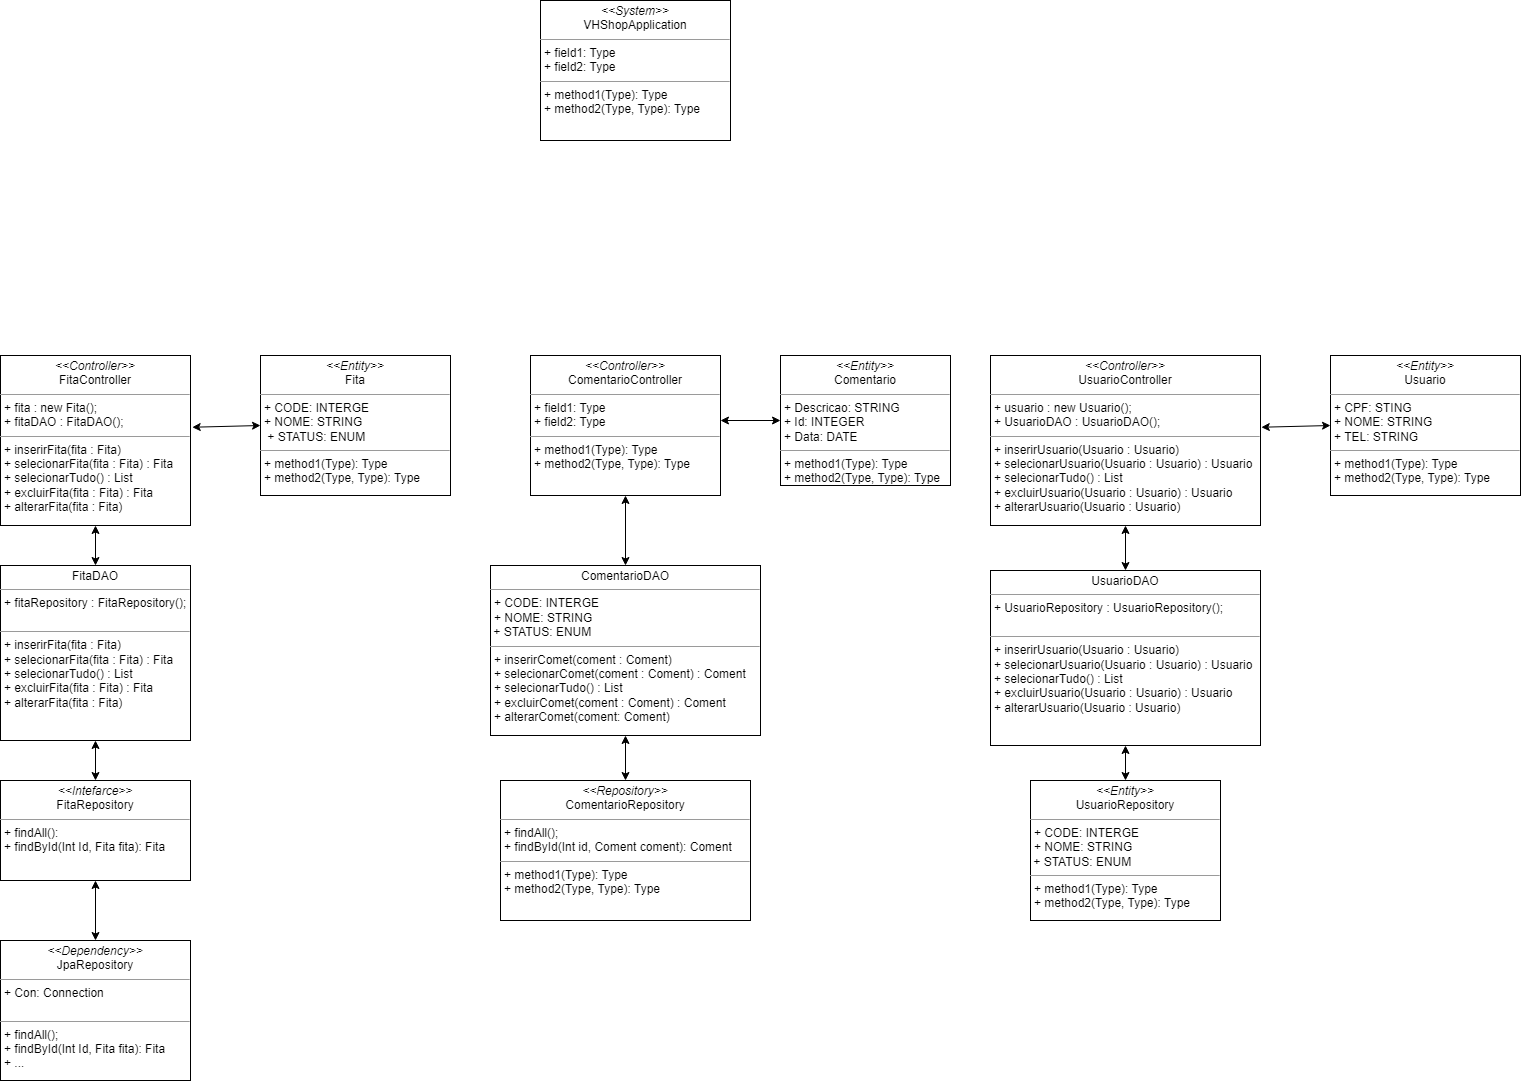

The diagram above was exported from draw.io. Its source (the exported page's mxGraphModel, read from the mxfile embedded in the PNG):
<mxGraphModel dx="1422" dy="1636" grid="1" gridSize="10" guides="1" tooltips="1" connect="1" arrows="1" fold="1" page="1" pageScale="1" pageWidth="1100" pageHeight="850" background="none" math="0" shadow="0">
  <root>
    <mxCell id="0" />
    <mxCell id="1" parent="0" />
    <mxCell id="b94bc138ca980ef-1" value="&lt;p style=&quot;margin:0px;margin-top:4px;text-align:center;&quot;&gt;&lt;i&gt;&amp;lt;&amp;lt;System&amp;gt;&amp;gt;&lt;/i&gt;&lt;br&gt;VHShopApplication&lt;/p&gt;&lt;hr size=&quot;1&quot;&gt;&lt;p style=&quot;margin:0px;margin-left:4px;&quot;&gt;+ field1: Type&lt;br&gt;+ field2: Type&lt;/p&gt;&lt;hr size=&quot;1&quot;&gt;&lt;p style=&quot;margin:0px;margin-left:4px;&quot;&gt;+ method1(Type): Type&lt;br&gt;+ method2(Type, Type): Type&lt;/p&gt;" style="verticalAlign=top;align=left;overflow=fill;fontSize=12;fontFamily=Helvetica;html=1;rounded=0;shadow=0;comic=0;labelBackgroundColor=none;strokeWidth=1" parent="1" vertex="1">
      <mxGeometry x="550" y="-400" width="190" height="140" as="geometry" />
    </mxCell>
    <mxCell id="3MjPwQ8oRDZnmR2sLNLk-1" value="&lt;p style=&quot;margin:0px;margin-top:4px;text-align:center;&quot;&gt;FitaDAO&lt;/p&gt;&lt;hr size=&quot;1&quot;&gt;&lt;p style=&quot;margin:0px;margin-left:4px;&quot;&gt;&lt;span style=&quot;background-color: initial;&quot;&gt;+ fitaRepository : FitaRepository();&lt;/span&gt;&lt;br&gt;&lt;/p&gt;&lt;br&gt;&lt;hr size=&quot;1&quot;&gt;&lt;p style=&quot;margin:0px;margin-left:4px;&quot;&gt;+ inserirFita(fita : Fita)&lt;br&gt;+ selecionarFita(fita : Fita) : Fita&lt;br&gt;&lt;/p&gt;&lt;p style=&quot;margin:0px;margin-left:4px;&quot;&gt;+ selecionarTudo() : List&lt;br&gt;&lt;/p&gt;&lt;p style=&quot;margin:0px;margin-left:4px;&quot;&gt;+ excluirFita(fita : Fita) : Fita&lt;br&gt;&lt;/p&gt;&lt;p style=&quot;margin:0px;margin-left:4px;&quot;&gt;+ alterarFita(fita : Fita)&lt;br&gt;&lt;/p&gt;" style="verticalAlign=top;align=left;overflow=fill;fontSize=12;fontFamily=Helvetica;html=1;rounded=0;shadow=0;comic=0;labelBackgroundColor=none;strokeWidth=1" parent="1" vertex="1">
      <mxGeometry x="10" y="165" width="190" height="175" as="geometry" />
    </mxCell>
    <mxCell id="3MjPwQ8oRDZnmR2sLNLk-2" value="&lt;p style=&quot;margin:0px;margin-top:4px;text-align:center;&quot;&gt;&lt;i&gt;&amp;lt;&amp;lt;Controller&amp;gt;&amp;gt;&lt;/i&gt;&lt;br&gt;FitaController&lt;/p&gt;&lt;hr size=&quot;1&quot;&gt;&lt;p style=&quot;margin:0px;margin-left:4px;&quot;&gt;+ fita : new Fita();&lt;br&gt;+ fitaDAO : FitaDAO();&lt;/p&gt;&lt;hr size=&quot;1&quot;&gt;&lt;p style=&quot;margin:0px;margin-left:4px;&quot;&gt;+ inserirFita(fita : Fita)&lt;br&gt;+ selecionarFita(fita : Fita) : Fita&lt;br&gt;&lt;/p&gt;&lt;p style=&quot;margin: 0px 0px 0px 4px;&quot;&gt;+ selecionarTudo() : List&lt;br&gt;&lt;/p&gt;&lt;p style=&quot;margin: 0px 0px 0px 4px;&quot;&gt;+ excluirFita(fita : Fita) : Fita&lt;br&gt;&lt;/p&gt;&lt;p style=&quot;margin: 0px 0px 0px 4px;&quot;&gt;+ alterarFita(fita : Fita)&lt;/p&gt;" style="verticalAlign=top;align=left;overflow=fill;fontSize=12;fontFamily=Helvetica;html=1;rounded=0;shadow=0;comic=0;labelBackgroundColor=none;strokeWidth=1" parent="1" vertex="1">
      <mxGeometry x="10" y="-45" width="190" height="170" as="geometry" />
    </mxCell>
    <mxCell id="3MjPwQ8oRDZnmR2sLNLk-3" value="&lt;p style=&quot;margin:0px;margin-top:4px;text-align:center;&quot;&gt;&lt;i&gt;&amp;lt;&amp;lt;Intefarce&amp;gt;&amp;gt;&lt;/i&gt;&lt;br&gt;FitaRepository&lt;/p&gt;&lt;hr size=&quot;1&quot;&gt;&lt;p style=&quot;margin:0px;margin-left:4px;&quot;&gt;+ findAll():&lt;br&gt;+ findById(Int Id, Fita fita): Fita&lt;/p&gt;" style="verticalAlign=top;align=left;overflow=fill;fontSize=12;fontFamily=Helvetica;html=1;rounded=0;shadow=0;comic=0;labelBackgroundColor=none;strokeWidth=1" parent="1" vertex="1">
      <mxGeometry x="10" y="380" width="190" height="100" as="geometry" />
    </mxCell>
    <mxCell id="3MjPwQ8oRDZnmR2sLNLk-4" value="&lt;p style=&quot;margin:0px;margin-top:4px;text-align:center;&quot;&gt;Comentario&lt;span style=&quot;background-color: initial;&quot;&gt;DAO&lt;/span&gt;&lt;/p&gt;&lt;hr size=&quot;1&quot;&gt;&lt;p style=&quot;margin:0px;margin-left:4px;&quot;&gt;&lt;span style=&quot;&quot;&gt;+ CODE: INTERGE&lt;/span&gt;&lt;br&gt;&lt;span style=&quot;&quot;&gt;+ NOME: STRING&lt;/span&gt;&lt;br&gt;&lt;/p&gt;&lt;span style=&quot;&quot;&gt;&amp;nbsp;+ STATUS: ENUM&lt;/span&gt;&lt;br&gt;&lt;hr size=&quot;1&quot;&gt;&lt;p style=&quot;margin: 0px 0px 0px 4px;&quot;&gt;+ inserirComet(coment : Coment)&lt;br&gt;+ selecionarComet(coment&amp;nbsp;: Coment) : Coment&lt;br&gt;&lt;/p&gt;&lt;p style=&quot;margin: 0px 0px 0px 4px;&quot;&gt;+ selecionarTudo() : List&lt;br&gt;&lt;/p&gt;&lt;p style=&quot;margin: 0px 0px 0px 4px;&quot;&gt;+ excluirComet(coment&amp;nbsp;: Coment) : Coment&lt;br&gt;&lt;/p&gt;&lt;p style=&quot;margin: 0px 0px 0px 4px;&quot;&gt;+ alterarComet(coment: Coment)&lt;/p&gt;" style="verticalAlign=top;align=left;overflow=fill;fontSize=12;fontFamily=Helvetica;html=1;rounded=0;shadow=0;comic=0;labelBackgroundColor=none;strokeWidth=1" parent="1" vertex="1">
      <mxGeometry x="500" y="165" width="270" height="170" as="geometry" />
    </mxCell>
    <mxCell id="3MjPwQ8oRDZnmR2sLNLk-5" value="&lt;p style=&quot;margin:0px;margin-top:4px;text-align:center;&quot;&gt;&lt;i&gt;&amp;lt;&amp;lt;Controller&amp;gt;&amp;gt;&lt;/i&gt;&lt;br&gt;ComentarioController&lt;/p&gt;&lt;hr size=&quot;1&quot;&gt;&lt;p style=&quot;margin:0px;margin-left:4px;&quot;&gt;+ field1: Type&lt;br&gt;+ field2: Type&lt;/p&gt;&lt;hr size=&quot;1&quot;&gt;&lt;p style=&quot;margin:0px;margin-left:4px;&quot;&gt;+ method1(Type): Type&lt;br&gt;+ method2(Type, Type): Type&lt;/p&gt;" style="verticalAlign=top;align=left;overflow=fill;fontSize=12;fontFamily=Helvetica;html=1;rounded=0;shadow=0;comic=0;labelBackgroundColor=none;strokeWidth=1" parent="1" vertex="1">
      <mxGeometry x="540" y="-45" width="190" height="140" as="geometry" />
    </mxCell>
    <mxCell id="3MjPwQ8oRDZnmR2sLNLk-6" value="&lt;p style=&quot;margin:0px;margin-top:4px;text-align:center;&quot;&gt;&lt;i&gt;&amp;lt;&amp;lt;Repository&amp;gt;&amp;gt;&lt;/i&gt;&lt;br&gt;ComentarioRepository&lt;/p&gt;&lt;hr size=&quot;1&quot;&gt;&lt;p style=&quot;margin:0px;margin-left:4px;&quot;&gt;+ findAll();&lt;/p&gt;&lt;p style=&quot;margin:0px;margin-left:4px;&quot;&gt;+ findById(Int id, Coment coment): Coment&lt;/p&gt;&lt;hr size=&quot;1&quot;&gt;&lt;p style=&quot;margin:0px;margin-left:4px;&quot;&gt;+ method1(Type): Type&lt;br&gt;+ method2(Type, Type): Type&lt;/p&gt;" style="verticalAlign=top;align=left;overflow=fill;fontSize=12;fontFamily=Helvetica;html=1;rounded=0;shadow=0;comic=0;labelBackgroundColor=none;strokeWidth=1" parent="1" vertex="1">
      <mxGeometry x="510" y="380" width="250" height="140" as="geometry" />
    </mxCell>
    <mxCell id="3MjPwQ8oRDZnmR2sLNLk-7" value="&lt;p style=&quot;margin:0px;margin-top:4px;text-align:center;&quot;&gt;&lt;i&gt;&amp;lt;&amp;lt;Entity&amp;gt;&amp;gt;&lt;/i&gt;&lt;br&gt;UsuarioRepository&lt;/p&gt;&lt;hr size=&quot;1&quot;&gt;&lt;p style=&quot;margin:0px;margin-left:4px;&quot;&gt;&lt;span style=&quot;&quot;&gt;+ CODE: INTERGE&lt;/span&gt;&lt;br&gt;&lt;span style=&quot;&quot;&gt;+ NOME: STRING&lt;/span&gt;&lt;br&gt;&lt;/p&gt;&lt;span style=&quot;&quot;&gt;&amp;nbsp;+ STATUS: ENUM&lt;/span&gt;&lt;br&gt;&lt;hr size=&quot;1&quot;&gt;&lt;p style=&quot;margin:0px;margin-left:4px;&quot;&gt;+ method1(Type): Type&lt;br&gt;+ method2(Type, Type): Type&lt;/p&gt;" style="verticalAlign=top;align=left;overflow=fill;fontSize=12;fontFamily=Helvetica;html=1;rounded=0;shadow=0;comic=0;labelBackgroundColor=none;strokeWidth=1" parent="1" vertex="1">
      <mxGeometry x="1040" y="380" width="190" height="140" as="geometry" />
    </mxCell>
    <mxCell id="3MjPwQ8oRDZnmR2sLNLk-10" value="&lt;p style=&quot;margin:0px;margin-top:4px;text-align:center;&quot;&gt;&lt;i&gt;&amp;lt;&amp;lt;Entity&amp;gt;&amp;gt;&lt;/i&gt;&lt;br&gt;Comentario&lt;/p&gt;&lt;hr size=&quot;1&quot;&gt;&lt;p style=&quot;margin:0px;margin-left:4px;&quot;&gt;+ Descricao: STRING&lt;br&gt;+ Id: INTEGER&lt;/p&gt;&lt;p style=&quot;margin:0px;margin-left:4px;&quot;&gt;+ Data: DATE&lt;/p&gt;&lt;hr size=&quot;1&quot;&gt;&lt;p style=&quot;margin:0px;margin-left:4px;&quot;&gt;+ method1(Type): Type&lt;br&gt;+ method2(Type, Type): Type&lt;/p&gt;" style="verticalAlign=top;align=left;overflow=fill;fontSize=12;fontFamily=Helvetica;html=1;rounded=0;shadow=0;comic=0;labelBackgroundColor=none;strokeWidth=1" parent="1" vertex="1">
      <mxGeometry x="790" y="-45" width="170" height="130" as="geometry" />
    </mxCell>
    <mxCell id="3MjPwQ8oRDZnmR2sLNLk-11" value="&lt;p style=&quot;margin:0px;margin-top:4px;text-align:center;&quot;&gt;&lt;i&gt;&amp;lt;&amp;lt;Entity&amp;gt;&amp;gt;&lt;/i&gt;&lt;br&gt;Fita&lt;/p&gt;&lt;hr size=&quot;1&quot;&gt;&lt;p style=&quot;margin: 0px 0px 0px 4px;&quot;&gt;+ CODE: INTERGE&lt;br&gt;+ NOME: STRING&lt;br&gt;&lt;/p&gt;&lt;p style=&quot;margin:0px;margin-left:4px;&quot;&gt;&amp;nbsp;+ STATUS: ENUM&lt;br&gt;&lt;/p&gt;&lt;hr size=&quot;1&quot;&gt;&lt;p style=&quot;margin:0px;margin-left:4px;&quot;&gt;+ method1(Type): Type&lt;br&gt;+ method2(Type, Type): Type&lt;/p&gt;" style="verticalAlign=top;align=left;overflow=fill;fontSize=12;fontFamily=Helvetica;html=1;rounded=0;shadow=0;comic=0;labelBackgroundColor=none;strokeWidth=1" parent="1" vertex="1">
      <mxGeometry x="270" y="-45" width="190" height="140" as="geometry" />
    </mxCell>
    <mxCell id="3MjPwQ8oRDZnmR2sLNLk-12" value="&lt;p style=&quot;margin:0px;margin-top:4px;text-align:center;&quot;&gt;&lt;i&gt;&amp;lt;&amp;lt;Entity&amp;gt;&amp;gt;&lt;/i&gt;&lt;br&gt;Usuario&lt;/p&gt;&lt;hr size=&quot;1&quot;&gt;&lt;p style=&quot;margin:0px;margin-left:4px;&quot;&gt;&lt;span style=&quot;&quot;&gt;+ CPF: STING&lt;/span&gt;&lt;br&gt;&lt;span style=&quot;&quot;&gt;+ NOME: STRING&lt;/span&gt;&lt;br&gt;&lt;/p&gt;&lt;p style=&quot;margin:0px;margin-left:4px;&quot;&gt;&lt;span style=&quot;&quot;&gt;+ TEL: STRING&lt;/span&gt;&lt;span style=&quot;&quot;&gt;&lt;br&gt;&lt;/span&gt;&lt;/p&gt;&lt;hr size=&quot;1&quot;&gt;&lt;p style=&quot;margin:0px;margin-left:4px;&quot;&gt;+ method1(Type): Type&lt;br&gt;+ method2(Type, Type): Type&lt;/p&gt;" style="verticalAlign=top;align=left;overflow=fill;fontSize=12;fontFamily=Helvetica;html=1;rounded=0;shadow=0;comic=0;labelBackgroundColor=none;strokeWidth=1" parent="1" vertex="1">
      <mxGeometry x="1340" y="-45" width="190" height="140" as="geometry" />
    </mxCell>
    <mxCell id="5FsE8zMD1HQc9X2izqWC-2" value="" style="endArrow=classic;startArrow=classic;html=1;rounded=0;entryX=0.5;entryY=1;entryDx=0;entryDy=0;exitX=0.5;exitY=0;exitDx=0;exitDy=0;" parent="1" source="3MjPwQ8oRDZnmR2sLNLk-3" target="3MjPwQ8oRDZnmR2sLNLk-1" edge="1">
      <mxGeometry width="50" height="50" relative="1" as="geometry">
        <mxPoint x="-20" y="640" as="sourcePoint" />
        <mxPoint x="-60" y="590" as="targetPoint" />
      </mxGeometry>
    </mxCell>
    <mxCell id="zLTHQd0lq6Ip3j9jqcKW-4" value="" style="endArrow=classic;startArrow=classic;html=1;rounded=0;exitX=0.5;exitY=0;exitDx=0;exitDy=0;entryX=0.5;entryY=1;entryDx=0;entryDy=0;" parent="1" source="3MjPwQ8oRDZnmR2sLNLk-1" target="3MjPwQ8oRDZnmR2sLNLk-2" edge="1">
      <mxGeometry width="50" height="50" relative="1" as="geometry">
        <mxPoint x="-5.5" y="380" as="sourcePoint" />
        <mxPoint y="320" as="targetPoint" />
      </mxGeometry>
    </mxCell>
    <mxCell id="zLTHQd0lq6Ip3j9jqcKW-5" value="" style="endArrow=classic;startArrow=classic;html=1;rounded=0;entryX=1.009;entryY=0.422;entryDx=0;entryDy=0;exitX=0;exitY=0.5;exitDx=0;exitDy=0;entryPerimeter=0;" parent="1" source="3MjPwQ8oRDZnmR2sLNLk-11" target="3MjPwQ8oRDZnmR2sLNLk-2" edge="1">
      <mxGeometry width="50" height="50" relative="1" as="geometry">
        <mxPoint x="-200" y="180" as="sourcePoint" />
        <mxPoint x="-40" y="60" as="targetPoint" />
      </mxGeometry>
    </mxCell>
    <mxCell id="zLTHQd0lq6Ip3j9jqcKW-6" value="" style="endArrow=classic;startArrow=classic;html=1;rounded=0;entryX=0.5;entryY=1;entryDx=0;entryDy=0;exitX=0.5;exitY=0;exitDx=0;exitDy=0;" parent="1" source="3MjPwQ8oRDZnmR2sLNLk-4" target="3MjPwQ8oRDZnmR2sLNLk-5" edge="1">
      <mxGeometry width="50" height="50" relative="1" as="geometry">
        <mxPoint x="364.5" y="385" as="sourcePoint" />
        <mxPoint x="364.5" y="300" as="targetPoint" />
      </mxGeometry>
    </mxCell>
    <mxCell id="5FsE8zMD1HQc9X2izqWC-4" value="" style="endArrow=classic;startArrow=classic;html=1;rounded=0;exitX=0;exitY=0.5;exitDx=0;exitDy=0;" parent="1" source="3MjPwQ8oRDZnmR2sLNLk-10" edge="1">
      <mxGeometry width="50" height="50" relative="1" as="geometry">
        <mxPoint x="520" y="255" as="sourcePoint" />
        <mxPoint x="730" y="20" as="targetPoint" />
      </mxGeometry>
    </mxCell>
    <mxCell id="zLTHQd0lq6Ip3j9jqcKW-8" value="" style="endArrow=classic;startArrow=classic;html=1;rounded=0;entryX=0.5;entryY=1;entryDx=0;entryDy=0;exitX=0.5;exitY=0;exitDx=0;exitDy=0;" parent="1" source="3MjPwQ8oRDZnmR2sLNLk-6" target="3MjPwQ8oRDZnmR2sLNLk-4" edge="1">
      <mxGeometry width="50" height="50" relative="1" as="geometry">
        <mxPoint x="490" y="610" as="sourcePoint" />
        <mxPoint x="490" y="505" as="targetPoint" />
      </mxGeometry>
    </mxCell>
    <mxCell id="quMRImiCXul9dPl7W8QZ-6" value="" style="endArrow=classic;startArrow=classic;html=1;rounded=0;entryX=0;entryY=0.5;entryDx=0;entryDy=0;exitX=1.003;exitY=0.422;exitDx=0;exitDy=0;exitPerimeter=0;" parent="1" source="5FsE8zMD1HQc9X2izqWC-13" target="3MjPwQ8oRDZnmR2sLNLk-12" edge="1">
      <mxGeometry width="50" height="50" relative="1" as="geometry">
        <mxPoint x="1400" y="160" as="sourcePoint" />
        <mxPoint x="1190" y="55" as="targetPoint" />
        <Array as="points" />
      </mxGeometry>
    </mxCell>
    <mxCell id="zLTHQd0lq6Ip3j9jqcKW-15" value="&lt;p style=&quot;margin:0px;margin-top:4px;text-align:center;&quot;&gt;&lt;i&gt;&amp;lt;&amp;lt;Dependency&amp;gt;&amp;gt;&lt;/i&gt;&lt;br&gt;JpaRepository&lt;/p&gt;&lt;hr size=&quot;1&quot;&gt;&lt;p style=&quot;margin:0px;margin-left:4px;&quot;&gt;+ Con: Connection&lt;br&gt;&lt;/p&gt;&lt;p style=&quot;margin:0px;margin-left:4px;&quot;&gt;&lt;br&gt;&lt;/p&gt;&lt;hr size=&quot;1&quot;&gt;&lt;p style=&quot;margin:0px;margin-left:4px;&quot;&gt;+ findAll();&lt;/p&gt;&lt;p style=&quot;margin:0px;margin-left:4px;&quot;&gt;+ findById(Int Id, Fita fita): Fita&lt;br&gt;+ ...&lt;/p&gt;" style="verticalAlign=top;align=left;overflow=fill;fontSize=12;fontFamily=Helvetica;html=1;rounded=0;shadow=0;comic=0;labelBackgroundColor=none;strokeWidth=1" parent="1" vertex="1">
      <mxGeometry x="10" y="540" width="190" height="140" as="geometry" />
    </mxCell>
    <mxCell id="zLTHQd0lq6Ip3j9jqcKW-16" value="" style="endArrow=classic;startArrow=classic;html=1;rounded=0;entryX=0.5;entryY=1;entryDx=0;entryDy=0;exitX=0.5;exitY=0;exitDx=0;exitDy=0;" parent="1" source="zLTHQd0lq6Ip3j9jqcKW-15" target="3MjPwQ8oRDZnmR2sLNLk-3" edge="1">
      <mxGeometry width="50" height="50" relative="1" as="geometry">
        <mxPoint x="115" y="390" as="sourcePoint" />
        <mxPoint x="115" y="350" as="targetPoint" />
      </mxGeometry>
    </mxCell>
    <mxCell id="5FsE8zMD1HQc9X2izqWC-12" value="&lt;p style=&quot;margin:0px;margin-top:4px;text-align:center;&quot;&gt;UsuarioDAO&lt;/p&gt;&lt;hr size=&quot;1&quot;&gt;&lt;p style=&quot;margin:0px;margin-left:4px;&quot;&gt;&lt;span style=&quot;background-color: initial;&quot;&gt;+ UsuarioRepository : UsuarioRepository();&lt;/span&gt;&lt;br&gt;&lt;/p&gt;&lt;br&gt;&lt;hr size=&quot;1&quot;&gt;&lt;p style=&quot;margin: 0px 0px 0px 4px;&quot;&gt;+ inserirUsuario(Usuario : Usuario)&lt;br&gt;+ selecionarUsuario(Usuario : Usuario) : Usuario&lt;br&gt;&lt;/p&gt;&lt;p style=&quot;margin: 0px 0px 0px 4px;&quot;&gt;+ selecionarTudo() : List&lt;br&gt;&lt;/p&gt;&lt;p style=&quot;margin: 0px 0px 0px 4px;&quot;&gt;+ excluirUsuario(Usuario : Usuario) : Usuario&lt;br&gt;&lt;/p&gt;&lt;p style=&quot;margin: 0px 0px 0px 4px;&quot;&gt;+ alterarUsuario(Usuario : Usuario)&lt;/p&gt;" style="verticalAlign=top;align=left;overflow=fill;fontSize=12;fontFamily=Helvetica;html=1;rounded=0;shadow=0;comic=0;labelBackgroundColor=none;strokeWidth=1" parent="1" vertex="1">
      <mxGeometry x="1000" y="170" width="270" height="175" as="geometry" />
    </mxCell>
    <mxCell id="5FsE8zMD1HQc9X2izqWC-13" value="&lt;p style=&quot;margin:0px;margin-top:4px;text-align:center;&quot;&gt;&lt;i&gt;&amp;lt;&amp;lt;Controller&amp;gt;&amp;gt;&lt;/i&gt;&lt;br&gt;UsuarioController&lt;/p&gt;&lt;hr size=&quot;1&quot;&gt;&lt;p style=&quot;margin:0px;margin-left:4px;&quot;&gt;+ usuario : new Usuario();&lt;br&gt;+ UsuarioDAO : UsuarioDAO();&lt;/p&gt;&lt;hr size=&quot;1&quot;&gt;&lt;p style=&quot;margin:0px;margin-left:4px;&quot;&gt;+ inserirUsuario(Usuario : Usuario)&lt;br&gt;+ selecionarUsuario(Usuario : Usuario) : Usuario&lt;br&gt;&lt;/p&gt;&lt;p style=&quot;margin: 0px 0px 0px 4px;&quot;&gt;+ selecionarTudo() : List&lt;br&gt;&lt;/p&gt;&lt;p style=&quot;margin: 0px 0px 0px 4px;&quot;&gt;+ excluirUsuario(Usuario : Usuario) : Usuario&lt;br&gt;&lt;/p&gt;&lt;p style=&quot;margin: 0px 0px 0px 4px;&quot;&gt;+ alterarUsuario(Usuario : Usuario)&lt;/p&gt;" style="verticalAlign=top;align=left;overflow=fill;fontSize=12;fontFamily=Helvetica;html=1;rounded=0;shadow=0;comic=0;labelBackgroundColor=none;strokeWidth=1" parent="1" vertex="1">
      <mxGeometry x="1000" y="-45" width="270" height="170" as="geometry" />
    </mxCell>
    <mxCell id="5FsE8zMD1HQc9X2izqWC-19" value="" style="endArrow=classic;startArrow=classic;html=1;rounded=0;entryX=0.5;entryY=1;entryDx=0;entryDy=0;" parent="1" source="5FsE8zMD1HQc9X2izqWC-12" target="5FsE8zMD1HQc9X2izqWC-13" edge="1">
      <mxGeometry width="50" height="50" relative="1" as="geometry">
        <mxPoint x="880" y="190" as="sourcePoint" />
        <mxPoint x="930" y="140" as="targetPoint" />
      </mxGeometry>
    </mxCell>
    <mxCell id="5FsE8zMD1HQc9X2izqWC-21" value="" style="endArrow=classic;startArrow=classic;html=1;rounded=0;entryX=0.5;entryY=1;entryDx=0;entryDy=0;exitX=0.5;exitY=0;exitDx=0;exitDy=0;" parent="1" source="3MjPwQ8oRDZnmR2sLNLk-7" target="5FsE8zMD1HQc9X2izqWC-12" edge="1">
      <mxGeometry width="50" height="50" relative="1" as="geometry">
        <mxPoint x="990" y="400" as="sourcePoint" />
        <mxPoint x="990" y="360" as="targetPoint" />
      </mxGeometry>
    </mxCell>
  </root>
</mxGraphModel>